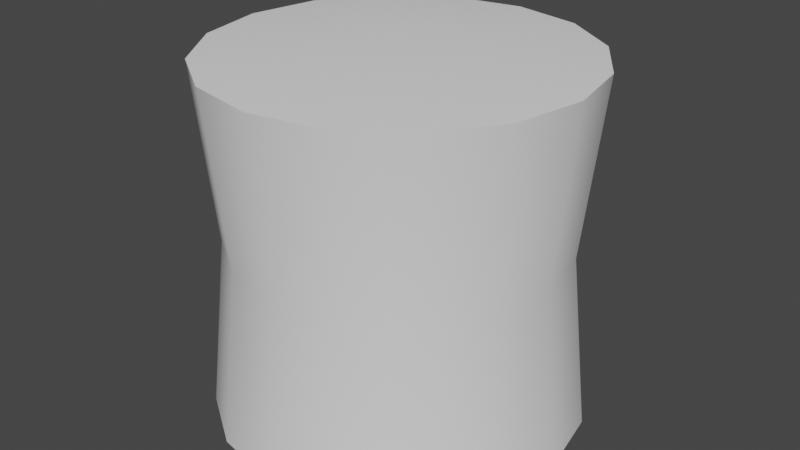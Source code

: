 # Source: paint-bucket.blend  (saved by Blender 2.90.8; exported with 4.5.12 LTS)
import bpy
from mathutils import Matrix  # noqa: F401  (used for matrix-valued properties, if any)

bpy.ops.wm.read_factory_settings(use_empty=True)
scene = bpy.context.scene
scene.name = 'Scene'

# ---- collections
col_collection = bpy.data.collections.new('Collection'); scene.collection.children.link(col_collection)

# ---- world
world_world = bpy.data.worlds.new('World'); scene.world = world_world
world_world.use_nodes = True; world_world.node_tree.nodes.clear()
_N = world_world.node_tree.nodes; _L = world_world.node_tree.links
n0 = _N.new('ShaderNodeOutputWorld'); n0.name = 'World Output'; n0.location = (300, 300)
n1 = _N.new('ShaderNodeBackground'); n1.name = 'Background'; n1.location = (10, 300)
n1.inputs[0].default_value = (0.05088, 0.05088, 0.05088, 1.0)
_L.new(n1.outputs[0], n0.inputs[0])
n0.is_active_output = True
world_world.color = (0.05088, 0.05088, 0.05088)
world_world.use_sun_shadow = False
world_world.sun_shadow_jitter_overblur = 0.0

# ---- meshes
me_paint_bucket = bpy.data.meshes.new('paint-bucket')
me_paint_bucket.from_pydata([(-0.07654, 0.1848, 0.0), (-0.07654, 0.1848, 0.384), (-0.1848, -0.07654, 0.384), (-3.02e-08, -0.2, 0.384), (-1.565e-08, -1.956e-09, 0.4032), (-0.1848, 0.07654, 0.0), (-0.1848, -0.07654, 0.0), (-0.1414, -0.1414, 0.0), (-0.07654, -0.1848, 0.0), (-1.565e-08, 0.0, 0.0), (-0.1414, 0.1414, 0.384), (-0.1848, 0.07654, 0.384), (-0.2, -8.742e-09, 0.384), (-0.1414, -0.1414, 0.384), (-0.07654, -0.1848, 0.384), (-0.1414, 0.1414, 0.0), (-0.2, -8.742e-09, 0.0), (-3.02e-08, -0.2, 0.0), (0.1848, 0.07654, 0.384), (0.2, -8.742e-09, 0.384), (0.1848, -0.07654, 0.384), (0.1414, -0.1414, 0.384), (0.07654, 0.1848, 0.0), (0.1848, 0.07654, 0.0), (0.2, -8.742e-09, 0.0), (-0.1848, 0.07654, 0.384), (-0.1414, 0.1414, 0.384), (-0.2, -8.742e-09, 0.384), (-0.07654, -0.1848, 0.384), (-0.1414, -0.1414, 0.384), (-0.07654, 0.1848, 0.384), (0.0, 0.2, 0.384), (0.07654, 0.1848, 0.384), (0.07654, -0.1848, 0.384), (-3.02e-08, -0.2, 0.384), (0.1414, 0.1414, 0.384), (-0.07654, 0.1848, 0.0), (0.0, 0.2, 0.0), (-0.1414, -0.1414, 0.0), (-0.1848, -0.07654, 0.0), (-0.07654, -0.1848, 0.0), (0.1414, -0.1414, 0.0), (0.07654, -0.1848, 0.0), (0.1848, -0.07654, 0.0), (-0.1848, -0.07654, 0.384), (-0.1414, 0.1414, 0.0), (-0.1848, 0.07654, 0.0), (-0.2, -8.742e-09, 0.0), (-3.02e-08, -0.2, 0.0), (0.1414, 0.1414, 0.0), (0.07654, 0.1848, 0.0), (0.07654, 0.1848, 0.384), (0.0, 0.2, 0.384), (0.1848, -0.07654, 0.384), (0.0, 0.2, 0.0), (0.1848, 0.07654, 0.0), (0.1848, -0.07654, 0.0), (0.1414, -0.1414, 0.0), (0.07654, -0.1848, 0.0), (0.1848, 0.07654, 0.384), (0.1414, 0.1414, 0.384), (0.2, -8.742e-09, 0.384), (0.07654, -0.1848, 0.384), (0.1414, -0.1414, 0.384), (0.1414, 0.1414, 0.0), (0.2, -8.742e-09, 0.0), (-0.1273, 0.1273, 0.192), (-0.18, -8.38e-09, 0.192), (-0.1663, 0.06888, 0.192), (-0.06888, -0.1663, 0.192), (-0.1273, -0.1273, 0.192), (-0.06888, 0.1663, 0.192), (-0.1663, -0.06888, 0.192), (-2.764e-08, -0.18, 0.192), (0.1273, 0.1273, 0.192), (0.18, -8.38e-09, 0.192), (0.1663, 0.06888, 0.192), (0.06888, -0.1663, 0.192), (0.1273, -0.1273, 0.192), (0.06888, 0.1663, 0.192), (-4.657e-10, 0.18, 0.192), (0.1663, -0.06888, 0.192)], [], [(68, 66, 45, 5), (69, 70, 7, 8), (70, 72, 6, 7), (66, 26, 1, 71), (72, 2, 27, 67), (73, 3, 28, 69), (67, 68, 5, 47), (44, 4, 12), (18, 4, 19), (13, 4, 44), (35, 4, 18), (14, 4, 13), (32, 4, 35), (34, 4, 14), (30, 4, 31), (31, 4, 32), (33, 4, 34), (10, 4, 30), (21, 4, 33), (11, 4, 10), (20, 4, 21), (12, 4, 11), (19, 4, 20), (23, 9, 49), (38, 9, 40), (49, 9, 22), (40, 9, 17), (37, 9, 36), (22, 9, 37), (17, 9, 42), (36, 9, 15), (42, 9, 41), (15, 9, 46), (41, 9, 43), (46, 9, 16), (43, 9, 24), (16, 9, 39), (24, 9, 23), (39, 9, 38), (71, 1, 52, 80), (76, 55, 64, 74), (77, 58, 57, 78), (78, 57, 56, 81), (74, 79, 51, 60), (81, 75, 61, 53), (73, 77, 62, 3), (75, 65, 55, 76), (79, 80, 52, 51), (50, 54, 80, 79), (61, 75, 76, 59), (48, 58, 77, 73), (56, 65, 75, 81), (64, 50, 79, 74), (63, 78, 81, 53), (62, 77, 78, 63), (59, 76, 74, 60), (0, 71, 80, 54), (27, 25, 68, 67), (48, 73, 69, 8), (6, 72, 67, 47), (45, 66, 71, 0), (29, 2, 72, 70), (28, 29, 70, 69), (25, 26, 66, 68)])
me_paint_bucket.polygons.foreach_set('use_smooth', [True] * 64)
_uv = me_paint_bucket.uv_layers.new(name='UVMap')
_uv.uv.foreach_set('vector', [0.4124, 0.2497, 0.3162, 0.2497, 0.3162, 0.01299, 0.4124, 0.01299, 0.7973, 0.2497, 0.7011, 0.2497, 0.7011, 0.01299, 0.7973, 0.01299, 0.7011, 0.2497, 0.6049, 0.2497, 0.6049, 0.01299, 0.7011, 0.01299, 0.3162, 0.2497, 0.3162, 0.4864, 0.22, 0.4864, 0.22, 0.2497, 0.6049, 0.2497, 0.6049, 0.4864, 0.5086, 0.4864, 0.5086, 0.2497, 0.8935, 0.2497, 0.8935, 0.4864, 0.7973, 0.4864, 0.7973, 0.2497, 0.5086, 0.2497, 0.4124, 0.2497, 0.4124, 0.01299, 0.5086, 0.01299, 0.6073, 0.9501, 0.7446, 0.7446, 0.6964, 0.987, 0.8819, 0.5391, 0.7446, 0.7446, 0.7928, 0.5022, 0.5391, 0.8819, 0.7446, 0.7446, 0.6073, 0.9501, 0.9501, 0.6073, 0.7446, 0.7446, 0.8819, 0.5391, 0.5022, 0.7928, 0.7446, 0.7446, 0.5391, 0.8819, 0.987, 0.6964, 0.7446, 0.7446, 0.9501, 0.6073, 0.5022, 0.6964, 0.7446, 0.7446, 0.5022, 0.7928, 0.9501, 0.8819, 0.7446, 0.7446, 0.987, 0.7928, 0.987, 0.7928, 0.7446, 0.7446, 0.987, 0.6964, 0.5391, 0.6073, 0.7446, 0.7446, 0.5022, 0.6964, 0.8819, 0.9501, 0.7446, 0.7446, 0.9501, 0.8819, 0.6073, 0.5391, 0.7446, 0.7446, 0.5391, 0.6073, 0.7928, 0.987, 0.7446, 0.7446, 0.8819, 0.9501, 0.6964, 0.5022, 0.7446, 0.7446, 0.6073, 0.5391, 0.6964, 0.987, 0.7446, 0.7446, 0.7928, 0.987, 0.7928, 0.5022, 0.7446, 0.7446, 0.6964, 0.5022, 0.002736, 0.7921, 0.2446, 0.744, 0.03956, 0.881, 0.4496, 0.607, 0.2446, 0.744, 0.3816, 0.539, 0.03956, 0.881, 0.2446, 0.744, 0.1076, 0.949, 0.3816, 0.539, 0.2446, 0.744, 0.2927, 0.5022, 0.1965, 0.9859, 0.2446, 0.744, 0.2927, 0.9859, 0.1076, 0.949, 0.2446, 0.744, 0.1965, 0.9859, 0.2927, 0.5022, 0.2446, 0.744, 0.1965, 0.5022, 0.2927, 0.9859, 0.2446, 0.744, 0.3816, 0.949, 0.1965, 0.5022, 0.2446, 0.744, 0.1076, 0.539, 0.3816, 0.949, 0.2446, 0.744, 0.4496, 0.881, 0.1076, 0.539, 0.2446, 0.744, 0.03956, 0.607, 0.4496, 0.881, 0.2446, 0.744, 0.4864, 0.7921, 0.03956, 0.607, 0.2446, 0.744, 0.002736, 0.6959, 0.4864, 0.7921, 0.2446, 0.744, 0.4864, 0.6959, 0.002736, 0.6959, 0.2446, 0.744, 0.002736, 0.7921, 0.4864, 0.6959, 0.2446, 0.744, 0.4496, 0.607, 0.22, 0.2497, 0.22, 0.4864, 0.1238, 0.4864, 0.1238, 0.2497, 0.4124, 0.2497, 0.4124, 0.01299, 0.3162, 0.01299, 0.3162, 0.2497, 0.7973, 0.2497, 0.7973, 0.01299, 0.7011, 0.01299, 0.7011, 0.2497, 0.7011, 0.2497, 0.7011, 0.01299, 0.6049, 0.01299, 0.6049, 0.2497, 0.3162, 0.2497, 0.22, 0.2497, 0.22, 0.4864, 0.3162, 0.4864, 0.6049, 0.2497, 0.5086, 0.2497, 0.5086, 0.4864, 0.6049, 0.4864, 0.8935, 0.2497, 0.7973, 0.2497, 0.7973, 0.4864, 0.8935, 0.4864, 0.5086, 0.2497, 0.5086, 0.01299, 0.4124, 0.01299, 0.4124, 0.2497, 0.22, 0.2497, 0.1238, 0.2497, 0.1238, 0.4864, 0.22, 0.4864, 0.22, 0.01299, 0.1238, 0.01299, 0.1238, 0.2497, 0.22, 0.2497, 0.5086, 0.4864, 0.5086, 0.2497, 0.4124, 0.2497, 0.4124, 0.4864, 0.8935, 0.01299, 0.7973, 0.01299, 0.7973, 0.2497, 0.8935, 0.2497, 0.6049, 0.01299, 0.5086, 0.01299, 0.5086, 0.2497, 0.6049, 0.2497, 0.3162, 0.01299, 0.22, 0.01299, 0.22, 0.2497, 0.3162, 0.2497, 0.7011, 0.4864, 0.7011, 0.2497, 0.6049, 0.2497, 0.6049, 0.4864, 0.7973, 0.4864, 0.7973, 0.2497, 0.7011, 0.2497, 0.7011, 0.4864, 0.4124, 0.4864, 0.4124, 0.2497, 0.3162, 0.2497, 0.3162, 0.4864, 0.22, 0.01299, 0.22, 0.2497, 0.1238, 0.2497, 0.1238, 0.01299, 0.5086, 0.4864, 0.4124, 0.4864, 0.4124, 0.2497, 0.5086, 0.2497, 0.8935, 0.01299, 0.8935, 0.2497, 0.7973, 0.2497, 0.7973, 0.01299, 0.6049, 0.01299, 0.6049, 0.2497, 0.5086, 0.2497, 0.5086, 0.01299, 0.3162, 0.01299, 0.3162, 0.2497, 0.22, 0.2497, 0.22, 0.01299, 0.7011, 0.4864, 0.6049, 0.4864, 0.6049, 0.2497, 0.7011, 0.2497, 0.7973, 0.4864, 0.7011, 0.4864, 0.7011, 0.2497, 0.7973, 0.2497, 0.4124, 0.4864, 0.3162, 0.4864, 0.3162, 0.2497, 0.4124, 0.2497])
me_paint_bucket.use_remesh_fix_poles = True
me_paint_bucket.use_remesh_preserve_attributes = False
me_paint_bucket.use_mirror_vertex_groups = False
me_paint_bucket.update()

# ---- objects
ob_paint_bucket = bpy.data.objects.new('paint-bucket', me_paint_bucket)

# ---- transforms, parenting, visibility, modifiers, constraints
ob_paint_bucket.location = (0.0, 0.0, 0.0)
ob_paint_bucket.lineart.crease_threshold = 0.0

# ---- collection membership
col_collection.objects.link(ob_paint_bucket)

# ---- scene / render settings (as saved in the file)
scene.frame_start = 1; scene.frame_end = 250; scene.frame_set(0)
scene.render.engine = 'BLENDER_EEVEE_NEXT'
scene.cycles.use_denoising = False
scene.cycles.samples = 128
scene.cycles.sampling_pattern = 'TABULATED_SOBOL'
scene.cycles.use_adaptive_sampling = False
scene.cycles.use_light_tree = False
scene.view_settings.view_transform = 'Filmic'
bpy.context.view_layer.update()

# ---- added for rendering (the .blend has no active camera and no usable light): camera, sun
cam_auto = bpy.data.cameras.new('AutoCamera')
cam_auto.lens = 50.0
cam_auto.sensor_width = 36.0
cam_auto.clip_end = 1000.0
ob_auto_camera = bpy.data.objects.new('AutoCamera', cam_auto)
scene.collection.objects.link(ob_auto_camera)
ob_auto_camera.location = (0.642728, -0.771274, 0.715783)
ob_auto_camera.rotation_euler = (1.09748, -7.21219e-08, 0.694738)
scene.camera = ob_auto_camera
light_auto_sun = bpy.data.lights.new('AutoSun', 'SUN')
light_auto_sun.energy = 3.0
light_auto_sun.angle = 0.0523599
ob_auto_sun = bpy.data.objects.new('AutoSun', light_auto_sun)
scene.collection.objects.link(ob_auto_sun)
ob_auto_sun.rotation_euler = (0.872665, 0.174533, 0.523599)
bpy.context.view_layer.update()
